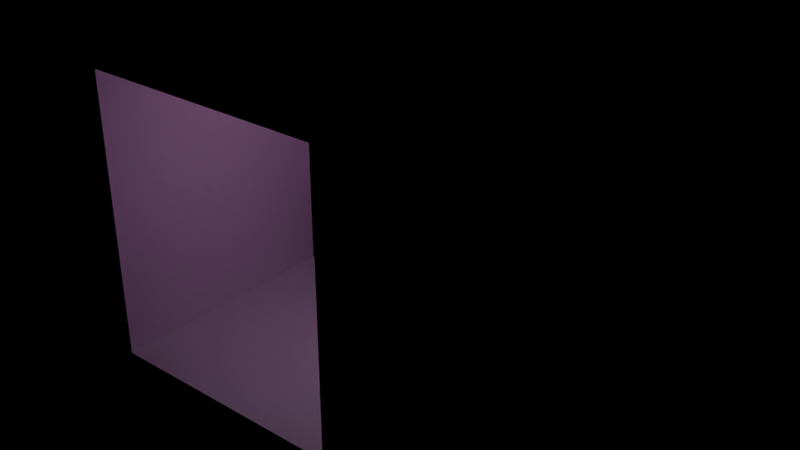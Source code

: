 # Source: wall01.blend  (saved by Blender 2.79.0; exported with 4.5.12 LTS)
import bpy
from mathutils import Matrix  # noqa: F401  (used for matrix-valued properties, if any)

bpy.ops.wm.read_factory_settings(use_empty=True)
scene = bpy.context.scene
scene.name = 'Scene'

# ---- collections
col_collection_1 = bpy.data.collections.new('Collection 1'); scene.collection.children.link(col_collection_1)

# ---- images (referenced by path relative to the original .blend; pixels are not part of the script)
import os
ASSET_DIR = os.environ.get("B2B_ASSET_DIR", "")  # directory of the original .blend (textures are referenced by path, not embedded)
HERE = os.path.dirname(os.path.abspath(__file__))  # packed textures are extracted next to this script under _unpacked/

def load_image(name, relpath, width, height, colorspace="sRGB"):
    """Load a texture the original file referenced (path relative to the .blend, or extracted next to this script)."""
    p = next((c for c in (os.path.join(HERE, relpath), os.path.join(ASSET_DIR, relpath)) if relpath and os.path.exists(c)), "")
    if p:
        img = bpy.data.images.load(p, check_existing=True)
        img.name = name
    else:  # same state as the original file: an image datablock whose file is absent (Cycles renders it pink)
        img = bpy.data.images.new(name, width, height)
        img.source = "FILE"
        img.filepath = "//" + (relpath or name)
    img.colorspace_settings.name = colorspace
    return img
img_stonewall01_jpg = load_image('stoneWall01.jpg', 'stoneWall01.jpg', 1024, 1024, 'sRGB')

# ---- materials (node trees are filled in below, after node groups)
mat_material = bpy.data.materials.new('Material')
mat_material.alpha_threshold = 0.0
mat_material.preview_render_type = 'CUBE'
mat_material.roughness = 0.5
mat_material.line_color = (0.0, 0.0, 0.0, 1.0)
mat_wall = bpy.data.materials.new('wall')
mat_wall.alpha_threshold = 0.0
mat_wall.diffuse_color = (0.03522, 0.03522, 0.03522, 1.0)
mat_wall.roughness = 0.5
mat_wall_001 = bpy.data.materials.new('wall.001')
mat_wall_001.alpha_threshold = 0.0
mat_wall_001.roughness = 0.5

# ---- material node trees
mat_material.use_nodes = True; mat_material.node_tree.nodes.clear()
_N = mat_material.node_tree.nodes; _L = mat_material.node_tree.links
n0 = _N.new('ShaderNodeOutputMaterial'); n0.name = 'Material Output'; n0.location = (300, 300)
n1 = _N.new('ShaderNodeBsdfDiffuse'); n1.name = 'Diffuse BSDF'; n1.location = (10, 300)
n2 = _N.new('ShaderNodeTexImage'); n2.name = 'Image Texture'; n2.location = (-180, 300)
n2.width = 140
n2.image = img_stonewall01_jpg
_L.new(n1.outputs[0], n0.inputs[0])
_L.new(n2.outputs[0], n1.inputs[0])
n0.is_active_output = True

# ---- world
world_world = bpy.data.worlds.new('World'); scene.world = world_world
world_world.color = (0.0, 0.0, 0.0)
world_world.use_sun_shadow = False
world_world.sun_shadow_jitter_overblur = 0.0
world_world.cycles.sampling_method = 'MANUAL'

# ---- lights
light_point = bpy.data.lights.new('Point', 'POINT')
light_point.transmission_factor = 0.0
light_point.energy = 5.7
light_point.shadow_buffer_clip_start = 0.5
light_point.shadow_soft_size = 0.1
light_point.shadow_maximum_resolution = 0.006
light_point.use_absolute_resolution = True

# ---- meshes
me_cylinder = bpy.data.meshes.new('Cylinder')
me_cylinder.from_pydata([(-0.04772, 0.05489, -1.139), (-0.02474, 0.02877, -1.139), (-0.03147, 0.04724, -1.139), (-0.02474, 0.02877, 1.139), (-0.04772, 0.05489, 1.139), (-0.03147, 0.04724, 1.139), (-0.02474, -0.02877, -1.139), (-0.04772, -0.05489, -1.139), (-0.03147, -0.04724, -1.139), (-0.04772, -0.05489, 1.139), (-0.02474, -0.02877, 1.139), (-0.03147, -0.04724, 1.139), (-0.08658, -0.05489, -1.139), (-0.1096, -0.02877, -1.139), (-0.1028, -0.04724, -1.139), (-0.1096, -0.02877, 1.139), (-0.08658, -0.05489, 1.139), (-0.1028, -0.04724, 1.139), (-0.1096, 0.02877, -1.139), (-0.08658, 0.05489, -1.139), (-0.1028, 0.04724, -1.139), (-0.08658, 0.05489, 1.139), (-0.1096, 0.02877, 1.139), (-0.1028, 0.04724, 1.139), (-0.01468, 0.0418, -1.127), (-0.03608, 0.06995, -1.125), (-0.02148, 0.08485, -1.092), (-0.00159, 0.06497, -1.092), (-0.02357, 0.05746, -1.13), (-0.01026, 0.0747, -1.111), (-0.02878, 0.08049, -1.11), (-0.007414, 0.07903, -1.092), (-0.005423, 0.05338, -1.111), (-0.01468, 0.0418, 1.127), (-0.00159, 0.06497, 1.092), (-0.02148, 0.08485, 1.092), (-0.03608, 0.06995, 1.125), (-0.005423, 0.05338, 1.111), (-0.01026, 0.0747, 1.111), (-0.007414, 0.07903, 1.092), (-0.02878, 0.08049, 1.11), (-0.02357, 0.05746, 1.13), (-0.01468, -0.0418, 1.127), (-0.03608, -0.06995, 1.125), (-0.02148, -0.08485, 1.092), (-0.00159, -0.06497, 1.092), (-0.02357, -0.05746, 1.13), (-0.01026, -0.0747, 1.111), (-0.02878, -0.08049, 1.11), (-0.007414, -0.07903, 1.092), (-0.005423, -0.05338, 1.111), (-0.01468, -0.0418, -1.127), (-0.00159, -0.06497, -1.092), (-0.02148, -0.08485, -1.092), (-0.03608, -0.06995, -1.125), (-0.005423, -0.05338, -1.111), (-0.01026, -0.0747, -1.111), (-0.007414, -0.07903, -1.092), (-0.02878, -0.08049, -1.11), (-0.02357, -0.05746, -1.13), (-0.09822, -0.06995, 1.125), (-0.1196, -0.0418, 1.127), (-0.1327, -0.06497, 1.092), (-0.1128, -0.08485, 1.092), (-0.1107, -0.05746, 1.13), (-0.124, -0.0747, 1.111), (-0.1289, -0.05338, 1.111), (-0.1269, -0.07903, 1.092), (-0.1055, -0.08049, 1.11), (-0.09822, -0.06995, -1.125), (-0.1128, -0.08485, -1.092), (-0.1327, -0.06497, -1.092), (-0.1196, -0.0418, -1.127), (-0.1055, -0.08049, -1.11), (-0.124, -0.0747, -1.111), (-0.1269, -0.07903, -1.092), (-0.1289, -0.05338, -1.111), (-0.1107, -0.05746, -1.13), (-0.1196, 0.0418, 1.127), (-0.09822, 0.06995, 1.125), (-0.1128, 0.08485, 1.092), (-0.1327, 0.06497, 1.092), (-0.1107, 0.05746, 1.13), (-0.124, 0.0747, 1.111), (-0.1055, 0.08049, 1.11), (-0.1269, 0.07903, 1.092), (-0.1289, 0.05338, 1.111), (-0.1196, 0.0418, -1.127), (-0.1327, 0.06497, -1.092), (-0.1128, 0.08485, -1.092), (-0.09822, 0.06995, -1.125), (-0.1289, 0.05338, -1.111), (-0.124, 0.0747, -1.111), (-0.1269, 0.07903, -1.092), (-0.1055, 0.08049, -1.11), (-0.1107, 0.05746, -1.13)], [], [(79, 21, 4, 36), (13, 72, 87, 18), (53, 44, 63, 70), (27, 34, 45, 52), (7, 54, 69, 12), (33, 3, 10, 42), (61, 15, 22, 78), (43, 9, 16, 60), (71, 62, 81, 88), (19, 90, 25, 0), (89, 80, 35, 26), (24, 28, 29, 32), (25, 30, 29, 28), (26, 31, 29, 30), (27, 32, 29, 31), (33, 37, 38, 41), (34, 39, 38, 37), (35, 40, 38, 39), (36, 41, 38, 40), (42, 46, 47, 50), (43, 48, 47, 46), (44, 49, 47, 48), (45, 50, 47, 49), (51, 55, 56, 59), (52, 57, 56, 55), (53, 58, 56, 57), (54, 59, 56, 58), (60, 64, 65, 68), (61, 66, 65, 64), (62, 67, 65, 66), (63, 68, 65, 67), (69, 73, 74, 77), (70, 75, 74, 73), (71, 76, 74, 75), (72, 77, 74, 76), (78, 82, 83, 86), (79, 84, 83, 82), (80, 85, 83, 84), (81, 86, 83, 85), (87, 91, 92, 95), (88, 93, 92, 91), (89, 94, 92, 93), (90, 95, 92, 94), (36, 4, 5, 41), (41, 5, 3, 33), (54, 7, 8, 59), (59, 8, 6, 51), (72, 13, 14, 77), (77, 14, 12, 69), (90, 19, 20, 95), (95, 20, 18, 87), (0, 25, 28, 2), (2, 28, 24, 1), (26, 35, 39, 31), (31, 39, 34, 27), (9, 43, 46, 11), (11, 46, 42, 10), (44, 53, 57, 49), (49, 57, 52, 45), (15, 61, 64, 17), (17, 64, 60, 16), (62, 71, 75, 67), (67, 75, 70, 63), (21, 79, 82, 23), (23, 82, 78, 22), (80, 89, 93, 85), (85, 93, 88, 81), (89, 26, 30, 94), (94, 30, 25, 90), (79, 36, 40, 84), (84, 40, 35, 80), (71, 88, 91, 76), (76, 91, 87, 72), (61, 78, 86, 66), (66, 86, 81, 62), (53, 70, 73, 58), (58, 73, 69, 54), (43, 60, 68, 48), (48, 68, 63, 44), (27, 52, 55, 32), (32, 55, 51, 24), (33, 42, 50, 37), (37, 50, 45, 34), (1, 24, 51, 6)])
me_cylinder.polygons.foreach_set('use_smooth', [0, 0, 1, 1, 0, 0, 0, 0, 1, 0, 1, 1, 1, 1, 1, 1, 1, 1, 1, 1, 1, 1, 1, 1, 1, 1, 1, 1, 1, 1, 1, 1, 1, 1, 1, 1, 1, 1, 1, 1, 1, 1, 1, 1, 1, 1, 1, 1, 1, 1, 1, 1, 1, 1, 1, 1, 1, 1, 1, 1, 1, 1, 1, 1, 1, 1, 1, 1, 1, 1, 1, 1, 1, 1, 1, 1, 1, 1, 1, 1, 1, 1, 1, 0])
_uv = me_cylinder.uv_layers.new(name='UVMap')
_uv.uv.foreach_set('vector', [0.1988, 0.9957, 0.1823, 1.0, 0.06773, 1.0, 0.05116, 0.9957, 0.4405, 0.5, 0.4547, 0.5037, 0.2953, 0.5037, 0.3095, 0.5, 0.6998, 0.04104, 0.6998, 0.959, 0.5357, 0.959, 0.5357, 0.04104, 0.9434, 0.04104, 0.9434, 0.959, 0.7631, 0.959, 0.7631, 0.04104, 0.6823, 0.5, 0.6988, 0.5043, 0.5512, 0.5043, 0.5677, 0.5, 0.9547, 0.9963, 0.9405, 1.0, 0.8095, 1.0, 0.7953, 0.9963, 0.4547, 0.9963, 0.4405, 1.0, 0.3095, 1.0, 0.2953, 0.9963, 0.6988, 0.9957, 0.6823, 1.0, 0.5677, 1.0, 0.5512, 0.9957, 0.4724, 0.04104, 0.4724, 0.959, 0.2921, 0.959, 0.2921, 0.04104, 0.1823, 0.5, 0.1988, 0.5043, 0.05116, 0.5043, 0.06773, 0.5, 0.2288, 0.04104, 0.2288, 0.959, 0.06468, 0.959, 0.06468, 0.04104, 0.9284, 0.03244, 0.971, 0.03025, 0.971, 0.03517, 0.9274, 0.03697, 0.07716, 0.03299, 0.07779, 0.03697, 0.04453, 0.03697, 0.02896, 0.03025, 0.06468, 0.04104, 0.02896, 0.04104, 0.02896, 0.03716, 0.07779, 0.03697, 0.9434, 0.04104, 0.9274, 0.03697, 0.957, 0.03697, 0.971, 0.04104, 0.9284, 0.9676, 0.9274, 0.963, 0.957, 0.963, 0.971, 0.9697, 0.9434, 0.959, 0.971, 0.959, 0.971, 0.9628, 0.9274, 0.963, 0.06468, 0.959, 0.07779, 0.963, 0.04453, 0.963, 0.02896, 0.959, 0.07716, 0.967, 0.02896, 0.9697, 0.02896, 0.9648, 0.07779, 0.963, 0.7782, 0.9676, 0.7355, 0.9697, 0.7351, 0.9634, 0.7792, 0.963, 0.6873, 0.967, 0.6867, 0.963, 0.7351, 0.9634, 0.7355, 0.9697, 0.6998, 0.959, 0.7355, 0.959, 0.7351, 0.9634, 0.6867, 0.963, 0.7631, 0.959, 0.7792, 0.963, 0.7351, 0.9634, 0.7355, 0.959, 0.7782, 0.03244, 0.7792, 0.03697, 0.7351, 0.03657, 0.7355, 0.03025, 0.7631, 0.04104, 0.7355, 0.04104, 0.7351, 0.03657, 0.7792, 0.03697, 0.6998, 0.04104, 0.6867, 0.03697, 0.7351, 0.03657, 0.7355, 0.04104, 0.6873, 0.03299, 0.7355, 0.03025, 0.7351, 0.03657, 0.6867, 0.03697, 0.5482, 0.967, 0.5, 0.9697, 0.5004, 0.9634, 0.5488, 0.963, 0.4574, 0.9676, 0.4563, 0.963, 0.5004, 0.9634, 0.5, 0.9697, 0.4724, 0.959, 0.5, 0.959, 0.5004, 0.9634, 0.4563, 0.963, 0.5357, 0.959, 0.5488, 0.963, 0.5004, 0.9634, 0.5, 0.959, 0.5482, 0.03299, 0.5488, 0.03697, 0.5004, 0.03657, 0.5, 0.03025, 0.5357, 0.04104, 0.5, 0.04104, 0.5004, 0.03657, 0.5488, 0.03697, 0.4724, 0.04104, 0.4563, 0.03697, 0.5004, 0.03657, 0.5, 0.04104, 0.4574, 0.03244, 0.5, 0.03025, 0.5004, 0.03657, 0.4563, 0.03697, 0.3071, 0.9676, 0.2645, 0.9697, 0.2641, 0.9634, 0.3082, 0.963, 0.2163, 0.967, 0.2156, 0.963, 0.2641, 0.9634, 0.2645, 0.9697, 0.2288, 0.959, 0.2645, 0.959, 0.2641, 0.9634, 0.2156, 0.963, 0.2921, 0.959, 0.3082, 0.963, 0.2641, 0.9634, 0.2645, 0.959, 0.3071, 0.03244, 0.3082, 0.03697, 0.2641, 0.03657, 0.2645, 0.03025, 0.2921, 0.04104, 0.2645, 0.04104, 0.2641, 0.03657, 0.3082, 0.03697, 0.2288, 0.04104, 0.2156, 0.03697, 0.2641, 0.03657, 0.2645, 0.04104, 0.2163, 0.03299, 0.2645, 0.03025, 0.2641, 0.03657, 0.2156, 0.03697, 0.07716, 0.967, 0.09276, 0.971, 0.02896, 0.971, 0.02896, 0.9697, 0.971, 0.9697, 0.971, 0.971, 0.915, 0.971, 0.9284, 0.9676, 0.6873, 0.03299, 0.6717, 0.02896, 0.7355, 0.02896, 0.7355, 0.03025, 0.7355, 0.03025, 0.7355, 0.02896, 0.7916, 0.02896, 0.7782, 0.03244, 0.4574, 0.03244, 0.444, 0.02896, 0.5, 0.02896, 0.5, 0.03025, 0.5, 0.03025, 0.5, 0.02896, 0.5638, 0.02896, 0.5482, 0.03299, 0.2163, 0.03299, 0.2007, 0.02896, 0.2645, 0.02896, 0.2645, 0.03025, 0.2645, 0.03025, 0.2645, 0.02896, 0.3205, 0.02896, 0.3071, 0.03244, 0.09276, 0.02896, 0.07716, 0.03299, 0.02896, 0.03025, 0.02896, 0.02896, 0.971, 0.02896, 0.971, 0.03025, 0.9284, 0.03244, 0.915, 0.02896, 0.06468, 0.04104, 0.06468, 0.959, 0.02896, 0.959, 0.02896, 0.04104, 0.971, 0.04104, 0.971, 0.959, 0.9434, 0.959, 0.9434, 0.04104, 0.6717, 0.971, 0.6873, 0.967, 0.7355, 0.9697, 0.7355, 0.971, 0.7355, 0.971, 0.7355, 0.9697, 0.7782, 0.9676, 0.7916, 0.971, 0.6998, 0.959, 0.6998, 0.04104, 0.7355, 0.04104, 0.7355, 0.959, 0.7355, 0.959, 0.7355, 0.04104, 0.7631, 0.04104, 0.7631, 0.959, 0.444, 0.971, 0.4574, 0.9676, 0.5, 0.9697, 0.5, 0.971, 0.5, 0.971, 0.5, 0.9697, 0.5482, 0.967, 0.5638, 0.971, 0.4724, 0.959, 0.4724, 0.04104, 0.5, 0.04104, 0.5, 0.959, 0.5, 0.959, 0.5, 0.04104, 0.5357, 0.04104, 0.5357, 0.959, 0.2007, 0.971, 0.2163, 0.967, 0.2645, 0.9697, 0.2645, 0.971, 0.2645, 0.971, 0.2645, 0.9697, 0.3071, 0.9676, 0.3205, 0.971, 0.2288, 0.959, 0.2288, 0.04104, 0.2645, 0.04104, 0.2645, 0.959, 0.2645, 0.959, 0.2645, 0.04104, 0.2921, 0.04104, 0.2921, 0.959, 0.2288, 0.04104, 0.06468, 0.04104, 0.07779, 0.03697, 0.2156, 0.03697, 0.2156, 0.03697, 0.07779, 0.03697, 0.07716, 0.03299, 0.2163, 0.03299, 0.2163, 0.967, 0.07716, 0.967, 0.07779, 0.963, 0.2156, 0.963, 0.2156, 0.963, 0.07779, 0.963, 0.06468, 0.959, 0.2288, 0.959, 0.4724, 0.04104, 0.2921, 0.04104, 0.3082, 0.03697, 0.4563, 0.03697, 0.4563, 0.03697, 0.3082, 0.03697, 0.3071, 0.03244, 0.4574, 0.03244, 0.4574, 0.9676, 0.3071, 0.9676, 0.3082, 0.963, 0.4563, 0.963, 0.4563, 0.963, 0.3082, 0.963, 0.2921, 0.959, 0.4724, 0.959, 0.6998, 0.04104, 0.5357, 0.04104, 0.5488, 0.03697, 0.6867, 0.03697, 0.6867, 0.03697, 0.5488, 0.03697, 0.5482, 0.03299, 0.6873, 0.03299, 0.6873, 0.967, 0.5482, 0.967, 0.5488, 0.963, 0.6867, 0.963, 0.6867, 0.963, 0.5488, 0.963, 0.5357, 0.959, 0.6998, 0.959, 0.9434, 0.04104, 0.7631, 0.04104, 0.7792, 0.03697, 0.9274, 0.03697, 0.9274, 0.03697, 0.7792, 0.03697, 0.7782, 0.03244, 0.9284, 0.03244, 0.9284, 0.9676, 0.7782, 0.9676, 0.7792, 0.963, 0.9274, 0.963, 0.9274, 0.963, 0.7792, 0.963, 0.7631, 0.959, 0.9434, 0.959, 0.9405, 0.5, 0.9547, 0.5037, 0.7953, 0.5037, 0.8095, 0.5])
me_cylinder.use_remesh_preserve_volume = False
me_cylinder.use_remesh_preserve_attributes = False
me_cylinder.use_mirror_vertex_groups = False
me_cylinder.update()
me_cube_004 = bpy.data.meshes.new('Cube.004')
me_cube_004.from_pydata([(1.0, 1.0, -1.0), (1.0, -1.0, -1.0), (1.0, 1.0, 1.275), (1.0, -1.0, 1.275)], [], [(0, 2, 3, 1)])
_uv = me_cube_004.uv_layers.new(name='UVMap')
_uv.uv.foreach_set('vector', [0.0, 0.0, 2.464e-07, 1.0, 1.0, 1.0, 1.0, 0.0])
me_cube_004.materials.append(mat_material)
me_cube_004.use_remesh_preserve_volume = False
me_cube_004.use_remesh_preserve_attributes = False
me_cube_004.use_mirror_vertex_groups = False
me_cube_004.update()
me_cube_003 = bpy.data.meshes.new('Cube.003')
me_cube_003.from_pydata([(1.0, 1.0, -1.0), (1.0, -1.0, -1.0), (-1.0, -1.0, -1.0), (-1.0, 1.0, -1.0), (1.0, 1.0, 1.275), (1.0, -1.0, 1.275), (-1.0, -1.0, 1.275), (-1.0, 1.0, 1.275)], [], [(0, 1, 2, 3), (4, 7, 6, 5), (2, 6, 7, 3)])
me_cube_003.materials.append(None)
me_cube_003.materials.append(mat_wall)
me_cube_003.materials.append(mat_wall_001)
me_cube_003.use_remesh_preserve_volume = False
me_cube_003.use_remesh_preserve_attributes = False
me_cube_003.use_mirror_vertex_groups = False
me_cube_003.update()
me_cube_002 = bpy.data.meshes.new('Cube.002')
me_cube_002.from_pydata([(1.0, 1.0, -1.0), (1.0, -1.0, -1.0), (1.0, 1.0, 1.275), (1.0, -1.0, 1.275)], [], [(0, 2, 3, 1)])
_uv = me_cube_002.uv_layers.new(name='UVMap')
_uv.uv.foreach_set('vector', [0.0, 0.0, 2.464e-07, 1.0, 1.0, 1.0, 1.0, 0.0])
me_cube_002.materials.append(mat_material)
me_cube_002.use_remesh_preserve_volume = False
me_cube_002.use_remesh_preserve_attributes = False
me_cube_002.use_mirror_vertex_groups = False
me_cube_002.update()

# ---- objects
ob_cylinder = bpy.data.objects.new('Cylinder', me_cylinder)
ob_cube_002 = bpy.data.objects.new('Cube.002', me_cube_004)
ob_point = bpy.data.objects.new('Point', light_point)
ob_cube_000 = bpy.data.objects.new('Cube.000', me_cube_003)
ob_cube_001 = bpy.data.objects.new('Cube.001', me_cube_002)

# ---- transforms, parenting, visibility, modifiers, constraints
ob_cylinder.location = (1.0, 1.0, 1.137)
ob_cylinder.lineart.crease_threshold = 0.0
ob_cube_002.location = (0.0, 2.0, 1.0)
ob_cube_002.lock_rotations_4d = False
ob_cube_002.empty_display_type = 'ARROWS'
ob_cube_002.lineart.crease_threshold = 0.0
ob_point.location = (0.7558, 0.01609, 1.981)
ob_point.lineart.crease_threshold = 0.0
ob_cube_000.location = (0.0, 0.0, 1.0)
ob_cube_000.lock_rotations_4d = False
ob_cube_000.empty_display_type = 'ARROWS'
ob_cube_000.hide_viewport = True
ob_cube_000.lineart.crease_threshold = 0.0
ob_cube_001.location = (0.0, 0.0, 1.0)
ob_cube_001.lock_rotations_4d = False
ob_cube_001.empty_display_type = 'ARROWS'
ob_cube_001.lineart.crease_threshold = 0.0

# ---- collection membership
col_collection_1.objects.link(ob_cylinder)
col_collection_1.objects.link(ob_cube_002)
col_collection_1.objects.link(ob_point)
col_collection_1.objects.link(ob_cube_000)
col_collection_1.objects.link(ob_cube_001)

# ---- scene / render settings (as saved in the file)
scene.frame_start = 1; scene.frame_end = 250; scene.frame_set(1)
scene.render.engine = 'CYCLES'
scene.render.resolution_percentage = 50
scene.render.dither_intensity = 0.0
scene.cycles.use_denoising = False
scene.cycles.samples = 128
scene.cycles.sampling_pattern = 'TABULATED_SOBOL'
scene.cycles.use_adaptive_sampling = False
scene.cycles.use_light_tree = False
scene.cycles.blur_glossy = 0.0
scene.cycles.sample_clamp_indirect = 0.0
scene.view_settings.view_transform = 'Standard'
bpy.context.view_layer.update()

# ---- added for rendering (the .blend has no active camera): camera
cam_auto = bpy.data.cameras.new('AutoCamera')
cam_auto.lens = 50.0
cam_auto.sensor_width = 36.0
cam_auto.clip_end = 1000.0
ob_auto_camera = bpy.data.objects.new('AutoCamera', cam_auto)
scene.collection.objects.link(ob_auto_camera)
ob_auto_camera.location = (5.12923, -5.15507, 4.74147)
ob_auto_camera.rotation_euler = (1.09748, -7.21219e-08, 0.694738)
scene.camera = ob_auto_camera
bpy.context.view_layer.update()
